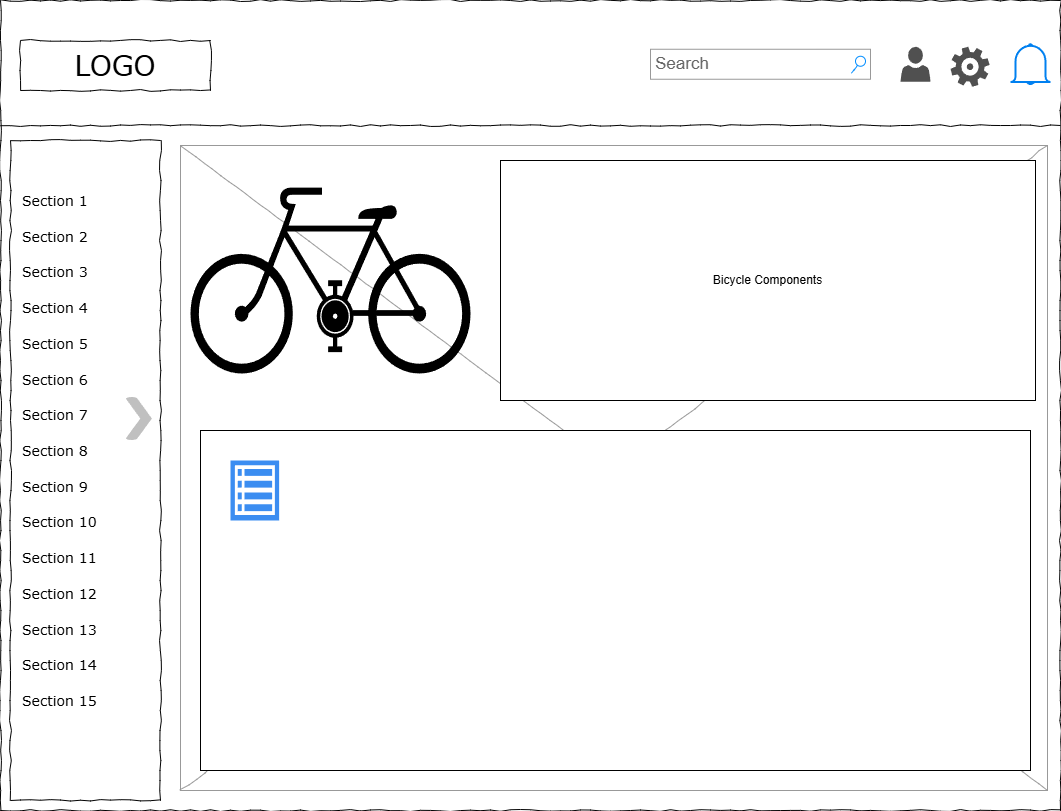

The diagram above was exported from draw.io. Its source (the exported page's mxGraphModel, read from the mxfile embedded in the PNG):
<mxGraphModel dx="2068" dy="1201" grid="1" gridSize="10" guides="1" tooltips="1" connect="1" arrows="1" fold="1" page="1" pageScale="1" pageWidth="1100" pageHeight="850" background="#ffffff" math="0" shadow="0">
  <root>
    <mxCell id="0" />
    <mxCell id="1" parent="0" />
    <mxCell id="677b7b8949515195-1" value="" style="whiteSpace=wrap;html=1;rounded=0;shadow=0;labelBackgroundColor=none;strokeColor=#000000;strokeWidth=1;fillColor=none;fontFamily=Verdana;fontSize=12;fontColor=#000000;align=center;comic=1;" parent="1" vertex="1">
      <mxGeometry x="20" y="20" width="1060" height="810" as="geometry" />
    </mxCell>
    <mxCell id="677b7b8949515195-2" value="LOGO" style="whiteSpace=wrap;html=1;rounded=0;shadow=0;labelBackgroundColor=none;strokeWidth=1;fontFamily=Verdana;fontSize=28;align=center;comic=1;" parent="1" vertex="1">
      <mxGeometry x="40" y="60" width="190" height="50" as="geometry" />
    </mxCell>
    <mxCell id="677b7b8949515195-3" value="Search" style="strokeWidth=1;shadow=0;dashed=0;align=center;html=1;shape=mxgraph.mockup.forms.searchBox;strokeColor=#999999;mainText=;strokeColor2=#008cff;fontColor=#666666;fontSize=17;align=left;spacingLeft=3;rounded=0;labelBackgroundColor=none;comic=1;" parent="1" vertex="1">
      <mxGeometry x="670" y="68.75" width="220" height="30" as="geometry" />
    </mxCell>
    <mxCell id="677b7b8949515195-8" value="" style="whiteSpace=wrap;html=1;rounded=0;shadow=0;labelBackgroundColor=none;strokeWidth=1;fillColor=none;fontFamily=Verdana;fontSize=12;align=center;comic=1;" parent="1" vertex="1">
      <mxGeometry x="30" y="160" width="150" height="660" as="geometry" />
    </mxCell>
    <mxCell id="677b7b8949515195-9" value="" style="line;strokeWidth=1;html=1;rounded=0;shadow=0;labelBackgroundColor=none;fillColor=none;fontFamily=Verdana;fontSize=14;fontColor=#000000;align=center;comic=1;" parent="1" vertex="1">
      <mxGeometry x="20" y="140" width="1060" height="10" as="geometry" />
    </mxCell>
    <mxCell id="677b7b8949515195-16" value="" style="verticalLabelPosition=bottom;shadow=0;dashed=0;align=center;html=1;verticalAlign=top;strokeWidth=1;shape=mxgraph.mockup.graphics.simpleIcon;strokeColor=#999999;rounded=0;labelBackgroundColor=none;fontFamily=Verdana;fontSize=14;fontColor=#000000;comic=1;" parent="1" vertex="1">
      <mxGeometry x="200" y="165" width="867" height="645" as="geometry" />
    </mxCell>
    <mxCell id="bSm-sdkeZ8o0sSEq35-q-2" value="" style="sketch=0;pointerEvents=1;shadow=0;dashed=0;html=1;strokeColor=none;labelPosition=center;verticalLabelPosition=bottom;verticalAlign=top;align=center;fillColor=#505050;shape=mxgraph.mscae.intune.account_portal" parent="1" vertex="1">
      <mxGeometry x="920" y="66.25" width="30" height="35" as="geometry" />
    </mxCell>
    <mxCell id="bSm-sdkeZ8o0sSEq35-q-3" value="" style="sketch=0;pointerEvents=1;shadow=0;dashed=0;html=1;strokeColor=none;fillColor=#505050;labelPosition=center;verticalLabelPosition=bottom;verticalAlign=top;outlineConnect=0;align=center;shape=mxgraph.office.concepts.settings_office_365;" parent="1" vertex="1">
      <mxGeometry x="970" y="66.25" width="39" height="40" as="geometry" />
    </mxCell>
    <mxCell id="bSm-sdkeZ8o0sSEq35-q-4" value="" style="html=1;verticalLabelPosition=bottom;align=center;labelBackgroundColor=#ffffff;verticalAlign=top;strokeWidth=2;strokeColor=#0080F0;shadow=0;dashed=0;shape=mxgraph.ios7.icons.bell;" parent="1" vertex="1">
      <mxGeometry x="1030" y="63.75" width="40" height="40" as="geometry" />
    </mxCell>
    <mxCell id="bSm-sdkeZ8o0sSEq35-q-5" value="" style="group" parent="1" vertex="1" connectable="0">
      <mxGeometry x="40" y="210" width="140" height="520" as="geometry" />
    </mxCell>
    <mxCell id="677b7b8949515195-27" value="Section 1" style="text;html=1;points=[];align=left;verticalAlign=top;spacingTop=-4;fontSize=14;fontFamily=Verdana" parent="bSm-sdkeZ8o0sSEq35-q-5" vertex="1">
      <mxGeometry width="99.74853310980721" height="20" as="geometry" />
    </mxCell>
    <mxCell id="677b7b8949515195-28" value="Section 2" style="text;html=1;points=[];align=left;verticalAlign=top;spacingTop=-4;fontSize=14;fontFamily=Verdana" parent="bSm-sdkeZ8o0sSEq35-q-5" vertex="1">
      <mxGeometry y="36" width="99.74853310980721" height="20" as="geometry" />
    </mxCell>
    <mxCell id="677b7b8949515195-29" value="Section 3" style="text;html=1;points=[];align=left;verticalAlign=top;spacingTop=-4;fontSize=14;fontFamily=Verdana" parent="bSm-sdkeZ8o0sSEq35-q-5" vertex="1">
      <mxGeometry y="71" width="99.74853310980721" height="20" as="geometry" />
    </mxCell>
    <mxCell id="677b7b8949515195-30" value="Section 4" style="text;html=1;points=[];align=left;verticalAlign=top;spacingTop=-4;fontSize=14;fontFamily=Verdana" parent="bSm-sdkeZ8o0sSEq35-q-5" vertex="1">
      <mxGeometry y="107" width="99.74853310980721" height="20" as="geometry" />
    </mxCell>
    <mxCell id="677b7b8949515195-31" value="Section 7" style="text;html=1;points=[];align=left;verticalAlign=top;spacingTop=-4;fontSize=14;fontFamily=Verdana" parent="bSm-sdkeZ8o0sSEq35-q-5" vertex="1">
      <mxGeometry y="214" width="99.74853310980721" height="20" as="geometry" />
    </mxCell>
    <mxCell id="677b7b8949515195-32" value="Section 8" style="text;html=1;points=[];align=left;verticalAlign=top;spacingTop=-4;fontSize=14;fontFamily=Verdana" parent="bSm-sdkeZ8o0sSEq35-q-5" vertex="1">
      <mxGeometry y="250" width="99.74853310980721" height="20" as="geometry" />
    </mxCell>
    <mxCell id="677b7b8949515195-33" value="Section 9" style="text;html=1;points=[];align=left;verticalAlign=top;spacingTop=-4;fontSize=14;fontFamily=Verdana" parent="bSm-sdkeZ8o0sSEq35-q-5" vertex="1">
      <mxGeometry y="286" width="99.74853310980721" height="20" as="geometry" />
    </mxCell>
    <mxCell id="677b7b8949515195-34" value="Section 10" style="text;html=1;points=[];align=left;verticalAlign=top;spacingTop=-4;fontSize=14;fontFamily=Verdana" parent="bSm-sdkeZ8o0sSEq35-q-5" vertex="1">
      <mxGeometry y="321" width="99.74853310980721" height="20" as="geometry" />
    </mxCell>
    <mxCell id="677b7b8949515195-35" value="Section 11" style="text;html=1;points=[];align=left;verticalAlign=top;spacingTop=-4;fontSize=14;fontFamily=Verdana" parent="bSm-sdkeZ8o0sSEq35-q-5" vertex="1">
      <mxGeometry y="357" width="99.74853310980721" height="20" as="geometry" />
    </mxCell>
    <mxCell id="677b7b8949515195-36" value="Section 12" style="text;html=1;points=[];align=left;verticalAlign=top;spacingTop=-4;fontSize=14;fontFamily=Verdana" parent="bSm-sdkeZ8o0sSEq35-q-5" vertex="1">
      <mxGeometry y="393" width="99.74853310980721" height="20" as="geometry" />
    </mxCell>
    <mxCell id="677b7b8949515195-37" value="Section 13" style="text;html=1;points=[];align=left;verticalAlign=top;spacingTop=-4;fontSize=14;fontFamily=Verdana" parent="bSm-sdkeZ8o0sSEq35-q-5" vertex="1">
      <mxGeometry y="429" width="99.74853310980721" height="20" as="geometry" />
    </mxCell>
    <mxCell id="677b7b8949515195-38" value="Section 14" style="text;html=1;points=[];align=left;verticalAlign=top;spacingTop=-4;fontSize=14;fontFamily=Verdana" parent="bSm-sdkeZ8o0sSEq35-q-5" vertex="1">
      <mxGeometry y="464" width="99.74853310980721" height="20" as="geometry" />
    </mxCell>
    <mxCell id="677b7b8949515195-39" value="Section 5" style="text;html=1;points=[];align=left;verticalAlign=top;spacingTop=-4;fontSize=14;fontFamily=Verdana" parent="bSm-sdkeZ8o0sSEq35-q-5" vertex="1">
      <mxGeometry y="143" width="99.74853310980721" height="20" as="geometry" />
    </mxCell>
    <mxCell id="677b7b8949515195-40" value="Section 6" style="text;html=1;points=[];align=left;verticalAlign=top;spacingTop=-4;fontSize=14;fontFamily=Verdana" parent="bSm-sdkeZ8o0sSEq35-q-5" vertex="1">
      <mxGeometry y="179" width="99.74853310980721" height="20" as="geometry" />
    </mxCell>
    <mxCell id="677b7b8949515195-41" value="Section 15" style="text;html=1;points=[];align=left;verticalAlign=top;spacingTop=-4;fontSize=14;fontFamily=Verdana" parent="bSm-sdkeZ8o0sSEq35-q-5" vertex="1">
      <mxGeometry y="500" width="99.74853310980721" height="20" as="geometry" />
    </mxCell>
    <mxCell id="bSm-sdkeZ8o0sSEq35-q-6" value="" style="html=1;verticalLabelPosition=bottom;labelBackgroundColor=#ffffff;verticalAlign=top;shadow=0;dashed=0;strokeWidth=2;shape=mxgraph.ios7.misc.expand;fillColor=#c0c0c0;rotation=90;" parent="bSm-sdkeZ8o0sSEq35-q-5" vertex="1">
      <mxGeometry x="96.8" y="215" width="43.2" height="26" as="geometry" />
    </mxCell>
    <mxCell id="bSm-sdkeZ8o0sSEq35-q-25" value="" style="shape=mxgraph.signs.transportation.bicycle_2;html=1;pointerEvents=1;fillColor=#000000;strokeColor=none;verticalLabelPosition=bottom;verticalAlign=top;align=center;" parent="1" vertex="1">
      <mxGeometry x="210" y="207" width="280" height="186" as="geometry" />
    </mxCell>
    <mxCell id="8bUkOYjgvMlMWOaslend-1" value="Bicycle Components" style="rounded=0;whiteSpace=wrap;html=1;" parent="1" vertex="1">
      <mxGeometry x="520" y="180" width="535" height="240" as="geometry" />
    </mxCell>
    <mxCell id="8bUkOYjgvMlMWOaslend-2" value="" style="rounded=0;whiteSpace=wrap;html=1;" parent="1" vertex="1">
      <mxGeometry x="220" y="450" width="830" height="340" as="geometry" />
    </mxCell>
    <mxCell id="bSm-sdkeZ8o0sSEq35-q-22" value="" style="sketch=0;html=1;aspect=fixed;strokeColor=none;shadow=0;fillColor=#3B8DF1;verticalAlign=top;labelPosition=center;verticalLabelPosition=bottom;shape=mxgraph.gcp2.view_list" parent="1" vertex="1">
      <mxGeometry x="250" y="480" width="48.6" height="60" as="geometry" />
    </mxCell>
  </root>
</mxGraphModel>